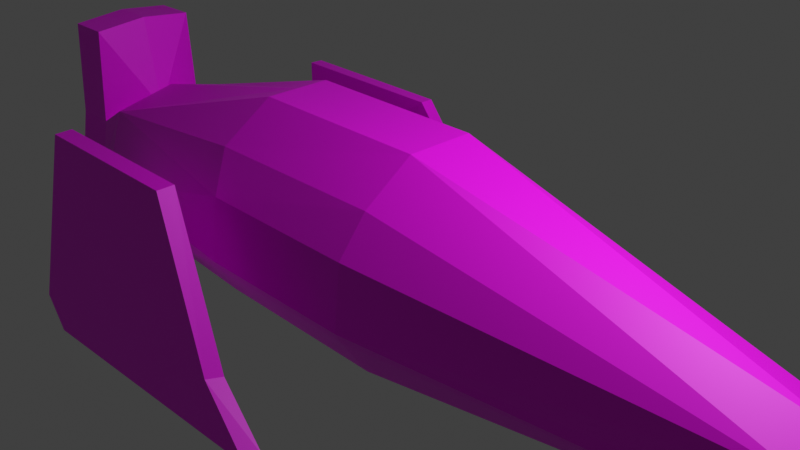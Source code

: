 # Source: yoeman.blend  (saved by Blender 3.0.42; exported with 4.5.12 LTS)
import bpy
from mathutils import Matrix  # noqa: F401  (used for matrix-valued properties, if any)

bpy.ops.wm.read_factory_settings(use_empty=True)
scene = bpy.context.scene
scene.name = 'Scene'

# ---- collections
col_collection = bpy.data.collections.new('Collection'); scene.collection.children.link(col_collection)

# ---- images (referenced by path relative to the original .blend; pixels are not part of the script)
import os
ASSET_DIR = os.environ.get("B2B_ASSET_DIR", "")  # directory of the original .blend (textures are referenced by path, not embedded)
HERE = os.path.dirname(os.path.abspath(__file__))  # packed textures are extracted next to this script under _unpacked/

def load_image(name, relpath, width, height, colorspace="sRGB"):
    """Load a texture the original file referenced (path relative to the .blend, or extracted next to this script)."""
    p = next((c for c in (os.path.join(HERE, relpath), os.path.join(ASSET_DIR, relpath)) if relpath and os.path.exists(c)), "")
    if p:
        img = bpy.data.images.load(p, check_existing=True)
        img.name = name
    else:  # same state as the original file: an image datablock whose file is absent (Cycles renders it pink)
        img = bpy.data.images.new(name, width, height)
        img.source = "FILE"
        img.filepath = "//" + (relpath or name)
    img.colorspace_settings.name = colorspace
    return img
img_untitled_001 = load_image('Untitled.001', 'yoeman_paint.png', 1024, 1024, 'sRGB')
img_untitled_002 = load_image('Untitled.002', 'yoeman_lights.png', 1024, 1024, 'sRGB')
img_untitled = load_image('Untitled', 'yoeman_base.png', 1024, 1024, 'sRGB')

# ---- materials (node trees are filled in below, after node groups)
mat_material_001 = bpy.data.materials.new('Material.001')
mat_material_001.use_transparent_shadow = False

# ---- material node trees
mat_material_001.use_nodes = True; mat_material_001.node_tree.nodes.clear()
_N = mat_material_001.node_tree.nodes; _L = mat_material_001.node_tree.links
n0 = _N.new('ShaderNodeBsdfPrincipled'); n0.name = 'Principled BSDF'; n0.location = (-320, 226)
n0.hide = True
n0.distribution = 'GGX'
n0.subsurface_method = 'BURLEY'
n0.inputs[3].default_value = 1.45
n0.inputs[27].default_value = (0.0, 0.0, 0.0, 1.0)
n0.inputs[28].default_value = 1.0
n1 = _N.new('ShaderNodeBsdfPrincipled'); n1.name = 'Principled BSDF.001'; n1.location = (-404, -64)
n1.hide = True
n1.distribution = 'GGX'
n1.subsurface_method = 'BURLEY'
n1.inputs[3].default_value = 1.45
n1.inputs[27].default_value = (0.0, 0.0, 0.0, 1.0)
n1.inputs[28].default_value = 1.0
n2 = _N.new('ShaderNodeTexImage'); n2.name = 'Image Texture.001'; n2.location = (-728, 134)
n2.hide = True
n2.image = img_untitled_001
n3 = _N.new('ShaderNodeTexImage'); n3.name = 'Image Texture.002'; n3.location = (-841, -202)
n3.image = img_untitled_002
n4 = _N.new('ShaderNodeBsdfPrincipled'); n4.name = 'Principled BSDF.002'; n4.location = (-375, -308)
n4.hide = True
n4.distribution = 'GGX'
n4.subsurface_method = 'BURLEY'
n4.inputs[3].default_value = 1.45
n4.inputs[27].default_value = (0.0, 0.0, 0.0, 1.0)
n4.inputs[28].default_value = 1.0
n5 = _N.new('ShaderNodeTexImage'); n5.name = 'Image Texture'; n5.location = (-700, 312)
n5.hide = True
n5.image = img_untitled
n6 = _N.new('ShaderNodeOutputMaterial'); n6.name = 'Material Output'; n6.location = (496, 286)
n7 = _N.new('ShaderNodeMixShader'); n7.name = 'Mix Shader.001'; n7.location = (262, 60)
n8 = _N.new('ShaderNodeMixShader'); n8.name = 'Mix Shader'; n8.location = (144, 266)
_L.new(n5.outputs[0], n0.inputs[0])
_L.new(n0.outputs[0], n8.inputs[1])
_L.new(n2.outputs[0], n1.inputs[0])
_L.new(n2.outputs[1], n8.inputs[0])
_L.new(n3.outputs[0], n4.inputs[0])
_L.new(n3.outputs[1], n7.inputs[0])
_L.new(n4.outputs[0], n7.inputs[2])
_L.new(n1.outputs[0], n8.inputs[2])
_L.new(n8.outputs[0], n7.inputs[1])
_L.new(n7.outputs[0], n6.inputs[0])
n6.is_active_output = True

# ---- world
world_world = bpy.data.worlds.new('World'); scene.world = world_world
world_world.use_nodes = True; world_world.node_tree.nodes.clear()
_N = world_world.node_tree.nodes; _L = world_world.node_tree.links
n0 = _N.new('ShaderNodeOutputWorld'); n0.name = 'World Output'; n0.location = (300, 300)
n1 = _N.new('ShaderNodeBackground'); n1.name = 'Background'; n1.location = (10, 300)
n1.inputs[0].default_value = (0.05088, 0.05088, 0.05088, 1.0)
_L.new(n1.outputs[0], n0.inputs[0])
n0.is_active_output = True
world_world.color = (0.05088, 0.05088, 0.05088)
world_world.use_sun_shadow = False
world_world.sun_shadow_jitter_overblur = 0.0

# ---- cameras
cam_camera = bpy.data.cameras.new('Camera')
cam_camera.clip_end = 100.0
cam_camera.ortho_scale = 7.314

# ---- lights
light_light = bpy.data.lights.new('Light', 'POINT')
light_light.transmission_factor = 0.0
light_light.energy = 1000.0
light_light.shadow_soft_size = 0.1
light_light.shadow_maximum_resolution = 0.006
light_light.use_absolute_resolution = True

# ---- meshes
me_cube = bpy.data.meshes.new('Cube')
me_cube.from_pydata([(-4.119, 0.0, 0.3891), (-4.161, 0.7253, 0.2025), (4.826, 0.0, -0.07882), (4.848, 0.454, -0.2935), (-1.571, 0.0, 0.9895), (-1.571, 0.3864, 0.9895), (0.5668, 0.3864, 0.9895), (0.5668, 0.0, 0.9895), (-1.478, 1.205, 0.1263), (0.4743, 1.205, 0.1263), (0.5152, 0.911, 0.5669), (-1.675, 0.911, 0.5446), (-5.134, 0.0, 1.13), (-4.382, 0.0, 0.01169), (-4.619, 0.6802, -0.06397), (-5.137, 0.6749, -0.06915), (-4.616, 0.0, 1.135), (-4.631, 0.6256, 1.068), (-5.149, 0.6203, 1.063), (-4.921, 0.0, 0.01115), (-4.935, 0.541, -0.04873), (-4.932, 0.0, 1.02), (-4.945, 0.4923, 0.9601), (-5.122, 0.7738, -0.6109), (-4.119, 0.0, -1.0), (-4.119, 1.0, -0.6109), (-4.161, 0.7253, -1.181), (4.846, 0.0, -0.5158), (4.826, 0.0, -1.048), (4.853, 0.4371, -0.6109), (4.848, 0.454, -0.8332), (-1.571, 0.0, -1.341), (-1.571, 0.3864, -1.341), (0.5668, 0.3864, -1.341), (0.5668, 0.0, -1.341), (-1.478, 1.205, -0.7371), (-1.478, 1.275, -0.6109), (0.4743, 1.275, -0.6109), (0.4743, 1.205, -0.7371), (0.5152, 0.911, -1.178), (-1.675, 0.911, -1.156), (-4.604, 0.7791, -0.6109), (-5.134, 0.0, -1.741), (-4.382, 0.0, -0.6226), (-4.619, 0.6802, -1.158), (-5.137, 0.6749, -1.153), (-4.616, 0.0, -1.746), (-4.631, 0.6256, -1.679), (-5.149, 0.6203, -1.674), (-4.921, 0.6291, -0.6109), (-4.924, 0.0, -0.6109), (-4.921, 0.0, -1.233), (-4.935, 0.541, -1.173), (-4.932, 0.0, -1.631), (-4.945, 0.4923, -1.571), (-2.402, 1.143, -0.6854), (-3.348, 1.03, -0.6854), (-3.357, 0.9002, -1.034), (-2.394, 1.097, -0.8516), (-2.564, 1.858, -1.012), (-3.51, 1.745, -1.012), (-3.519, 1.616, -1.361), (-2.556, 1.813, -1.178), (-1.421, 1.7, 0.439), (-3.464, 1.702, 0.439), (-3.33, 2.004, -1.868), (0.2563, 2.031, -1.75), (-1.453, 1.891, 0.4199), (-3.497, 1.893, 0.4199), (-3.367, 2.196, -1.91), (0.2197, 2.223, -1.78), (-0.4898, 2.136, -1.199), (-0.4279, 1.951, -1.219), (-3.681, 1.962, -1.552), (-3.567, 1.71, -1.484), (-3.717, 2.155, -1.592), (-5.42, 0.3383, 0.5793), (-4.741, 0.3383, 0.5793), (-5.42, 0.2388, 0.3391), (-4.741, 0.2388, 0.3391), (-5.42, -0.001348, 0.2396), (-4.741, -0.001348, 0.2396), (-5.42, -0.001348, 0.9189), (-4.741, -0.001348, 0.9189), (-5.42, 0.2388, 0.8195), (-4.741, 0.2388, 0.8195), (-5.357, 0.2965, 0.5793), (-5.357, 0.2207, 0.3963), (-5.357, 0.0, 0.3205), (-5.357, 0.0, 0.8381), (-5.357, 0.2207, 0.7623), (-5.229, 0.1865, 0.5793), (-5.229, 0.1338, 0.4521), (-5.229, 0.0, 0.3994), (-5.229, 0.0, 0.7592), (-5.229, 0.1338, 0.7065), (-5.417, 0.3448, -0.2331), (-4.738, 0.3448, -0.2331), (-5.417, 0.2453, -0.4733), (-4.738, 0.2453, -0.4733), (-5.417, 0.0, -0.5728), (-4.738, 0.0, -0.5728), (-5.417, 0.0, 0.1065), (-4.738, 0.0, 0.1065), (-5.417, 0.2453, 0.007024), (-4.738, 0.2453, 0.007023), (-5.354, 0.303, -0.2331), (-5.354, 0.2272, -0.4162), (-5.354, 0.0, -0.492), (-5.354, 0.0, 0.0257), (-5.354, 0.2272, -0.05011), (-5.226, 0.193, -0.2331), (-5.226, 0.1403, -0.3603), (-5.226, 0.0, -0.413), (-5.226, 0.0, -0.05328), (-5.226, 0.1403, -0.106), (-5.42, 0.3533, -1.14), (-4.741, 0.3533, -1.14), (-5.42, 0.2538, -1.38), (-4.741, 0.2538, -1.38), (-5.42, 0.0, -1.48), (-4.741, 0.0, -1.48), (-5.42, 0.0, -0.8003), (-4.741, 0.0, -0.8003), (-5.42, 0.2538, -0.8997), (-4.741, 0.2538, -0.8997), (-5.357, 0.3115, -1.14), (-5.357, 0.2357, -1.323), (-5.357, 0.0, -1.399), (-5.357, 0.0, -0.8811), (-5.357, 0.2357, -0.9569), (-5.229, 0.2014, -1.14), (-5.229, 0.1488, -1.267), (-5.229, 0.0, -1.32), (-5.229, 0.0, -0.96), (-5.229, 0.1488, -1.013)], [], [(1, 25, 41, 14), (1, 11, 8), (29, 3, 2, 27), (6, 5, 4, 7), (2, 3, 6, 7), (3, 10, 6), (1, 0, 4, 5), (36, 8, 9, 37), (25, 1, 8, 36), (3, 29, 37, 9), (9, 10, 3), (6, 10, 11, 5), (8, 11, 10, 9), (5, 11, 1), (14, 41, 23, 15), (0, 1, 14, 13), (15, 23, 49, 20), (12, 18, 22, 21), (16, 17, 18, 12), (14, 15, 18, 17), (13, 14, 17, 16), (50, 19, 20, 49), (20, 19, 21, 22), (18, 15, 20, 22), (26, 44, 41, 25), (26, 35, 40), (29, 27, 28, 30), (33, 34, 31, 32), (28, 34, 33, 30), (30, 33, 39), (26, 32, 31, 24), (36, 37, 38, 35), (26, 25, 56, 57), (30, 38, 37, 29), (38, 30, 39), (33, 32, 40, 39), (35, 38, 39, 40), (32, 26, 40), (44, 45, 23, 41), (24, 43, 44, 26), (45, 52, 49, 23), (42, 53, 54, 48), (46, 42, 48, 47), (44, 47, 48, 45), (43, 46, 47, 44), (50, 49, 52, 51), (52, 54, 53, 51), (48, 54, 52, 45), (58, 57, 61, 62), (35, 26, 57, 58), (36, 35, 58, 55), (25, 36, 55, 56), (59, 62, 66, 72, 63), (57, 56, 60, 61), (55, 58, 62, 59), (56, 55, 59, 60), (66, 65, 69, 70), (60, 59, 63, 64), (62, 61, 74, 65, 66), (61, 60, 64, 73, 74), (68, 67, 71, 70, 69, 75), (65, 73, 75, 69), (63, 72, 71, 67), (64, 63, 67, 68), (71, 72, 66, 70), (75, 73, 64, 68), (74, 73, 65), (76, 77, 79, 78), (78, 79, 81, 80), (82, 83, 85, 84), (84, 85, 77, 76), (78, 80, 88, 87), (87, 88, 93, 92), (98, 99, 101, 100), (76, 78, 87, 86), (84, 76, 86, 90), (82, 84, 90, 89), (91, 92, 93, 94, 95), (96, 97, 99, 98), (89, 90, 95, 94), (86, 87, 92, 91), (90, 86, 91, 95), (102, 103, 105, 104), (104, 105, 97, 96), (98, 100, 108, 107), (107, 108, 113, 112), (96, 98, 107, 106), (104, 96, 106, 110), (102, 104, 110, 109), (111, 112, 113, 114, 115), (109, 110, 115, 114), (106, 107, 112, 111), (110, 106, 111, 115), (118, 119, 121, 120), (116, 117, 119, 118), (122, 123, 125, 124), (124, 125, 117, 116), (118, 120, 128, 127), (127, 128, 133, 132), (116, 118, 127, 126), (124, 116, 126, 130), (122, 124, 130, 129), (131, 132, 133, 134, 135), (129, 130, 135, 134), (126, 127, 132, 131), (130, 126, 131, 135)])
_uv = me_cube.uv_layers.new(name='UVMap')
_uv.uv.foreach_set('vector', [0.7633, 0.6769, 0.7458, 0.5849, 0.8039, 0.5838, 0.811, 0.644, 0.9877, 0.2707, 0.7105, 0.3104, 0.6874, 0.2556, 0.7477, 0.7357, 0.7458, 0.7011, 0.7953, 0.6777, 0.7953, 0.7253, 0.2772, 0.8178, 0.51, 0.8178, 0.51, 0.8599, 0.2772, 0.8599, 0.8927, 0.3989, 0.9465, 0.3892, 0.9465, 0.876, 0.9045, 0.8771, 0.003887, 0.2003, 0.4735, 0.3119, 0.4608, 0.3851, 0.5342, 0.5175, 0.6154, 0.527, 0.6154, 0.8121, 0.5733, 0.8121, 0.6869, 0.1759, 0.6874, 0.2556, 0.4811, 0.2553, 0.4824, 0.178, 0.9789, 0.1726, 0.9877, 0.2707, 0.6874, 0.2556, 0.6869, 0.1759, 0.003887, 0.2003, 0.003924, 0.1652, 0.4824, 0.178, 0.4811, 0.2553, 0.4811, 0.2553, 0.4735, 0.3119, 0.003887, 0.2003, 0.4608, 0.3851, 0.4735, 0.3119, 0.7105, 0.3104, 0.7032, 0.3884, 0.6874, 0.2556, 0.7105, 0.3104, 0.4735, 0.3119, 0.4811, 0.2553, 0.7032, 0.3884, 0.7105, 0.3104, 0.9877, 0.2707, 0.6872, 0.6957, 0.6855, 0.6351, 0.7419, 0.6351, 0.7437, 0.6951, 0.6734, 0.8071, 0.6734, 0.8888, 0.6161, 0.8973, 0.6247, 0.8189, 0.821, 0.6084, 0.8161, 0.5486, 0.8431, 0.5487, 0.8474, 0.6105, 0.8767, 0.7746, 0.8238, 0.7319, 0.85, 0.7205, 0.8919, 0.7547, 0.5251, 0.8607, 0.5251, 0.9292, 0.4686, 0.9301, 0.4686, 0.8621, 0.6872, 0.6957, 0.7437, 0.6951, 0.7451, 0.8185, 0.6886, 0.8191, 0.6129, 0.9379, 0.5342, 0.9427, 0.5447, 0.8197, 0.6129, 0.8129, 0.6847, 0.6287, 0.6847, 0.6964, 0.6257, 0.6899, 0.6161, 0.6287, 0.6257, 0.6899, 0.6847, 0.6964, 0.6847, 0.8063, 0.631, 0.7998, 0.8238, 0.7319, 0.821, 0.6084, 0.8474, 0.6105, 0.85, 0.7205, 0.7612, 0.5175, 0.811, 0.5237, 0.8039, 0.5838, 0.7458, 0.5849, 0.9862, 0.09784, 0.6871, 0.1604, 0.709, 0.105, 0.7477, 0.7357, 0.7953, 0.7253, 0.7953, 0.7833, 0.7458, 0.7599, 0.4652, 0.04928, 0.4612, 0.007053, 0.6988, 0.000392, 0.6985, 0.04327, 0.000392, 0.08603, 0.4612, 0.007053, 0.4652, 0.04928, 0.005318, 0.1411, 0.005318, 0.1411, 0.4652, 0.04928, 0.4755, 0.1072, 0.9862, 0.09784, 0.6985, 0.04327, 0.6988, 0.000392, 0.9877, 0.01325, 0.6869, 0.1759, 0.4824, 0.178, 0.4818, 0.1628, 0.6871, 0.1604, 0.9862, 0.09784, 0.9789, 0.1726, 0.8912, 0.1635, 0.8924, 0.1228, 0.005318, 0.1411, 0.4818, 0.1628, 0.4824, 0.178, 0.003924, 0.1652, 0.4818, 0.1628, 0.005318, 0.1411, 0.4755, 0.1072, 0.4652, 0.04928, 0.6985, 0.04327, 0.709, 0.105, 0.4755, 0.1072, 0.6871, 0.1604, 0.4818, 0.1628, 0.4755, 0.1072, 0.709, 0.105, 0.6985, 0.04327, 0.9862, 0.09784, 0.709, 0.105, 0.6872, 0.5746, 0.7437, 0.5752, 0.7419, 0.6351, 0.6855, 0.6351, 0.7632, 0.8368, 0.8104, 0.8199, 0.8104, 0.9176, 0.7602, 0.9183, 0.8212, 0.4888, 0.8476, 0.4869, 0.8431, 0.5487, 0.8161, 0.5486, 0.8767, 0.3892, 0.8919, 0.4092, 0.8499, 0.4432, 0.8238, 0.4318, 0.6726, 0.9675, 0.6162, 0.9661, 0.6161, 0.8981, 0.6726, 0.899, 0.6872, 0.5746, 0.6886, 0.5175, 0.7451, 0.5181, 0.7437, 0.5752, 0.8914, 0.7754, 0.8914, 0.9004, 0.8231, 0.8944, 0.8161, 0.8377, 0.6847, 0.6287, 0.6161, 0.6287, 0.6257, 0.5674, 0.6847, 0.5609, 0.6257, 0.5674, 0.631, 0.524, 0.6847, 0.5175, 0.6847, 0.5609, 0.8238, 0.4318, 0.8499, 0.4432, 0.8476, 0.4869, 0.8212, 0.4888, 0.5342, 0.4366, 0.8153, 0.3892, 0.7148, 0.4572, 0.715, 0.4546, 0.6871, 0.1604, 0.9862, 0.09784, 0.8924, 0.1228, 0.7875, 0.1468, 0.6869, 0.1759, 0.6871, 0.1604, 0.7875, 0.1468, 0.7881, 0.1656, 0.9789, 0.1726, 0.6869, 0.1759, 0.7881, 0.1656, 0.8912, 0.1635, 0.1675, 0.6022, 0.1863, 0.601, 0.2764, 0.9014, 0.2119, 0.832, 0.02024, 0.7405, 0.8153, 0.3892, 0.8153, 0.5168, 0.7135, 0.4584, 0.7148, 0.4572, 0.5409, 0.4998, 0.5342, 0.4366, 0.715, 0.4546, 0.7114, 0.4548, 0.8153, 0.5168, 0.5409, 0.4998, 0.7114, 0.4548, 0.7135, 0.4584, 0.976, 0.784, 0.9757, 0.3932, 0.9971, 0.3892, 0.9971, 0.7801, 0.1574, 0.4989, 0.1675, 0.6022, 0.02024, 0.7405, 0.000392, 0.5187, 0.1863, 0.601, 0.1874, 0.4921, 0.2041, 0.4865, 0.2575, 0.5108, 0.2764, 0.9014, 0.1874, 0.4921, 0.1565, 0.4658, 0.008898, 0.4084, 0.2209, 0.4613, 0.2041, 0.4865, 0.2772, 0.7853, 0.2849, 0.5629, 0.4668, 0.4642, 0.5334, 0.3892, 0.5334, 0.7801, 0.4972, 0.817, 0.2626, 0.4901, 0.2209, 0.4613, 0.2339, 0.4439, 0.2764, 0.4733, 0.9749, 0.3892, 0.9684, 0.6013, 0.9473, 0.598, 0.9539, 0.3912, 0.9682, 0.7025, 0.9682, 0.925, 0.9473, 0.9214, 0.9473, 0.6989, 0.9473, 0.598, 0.9684, 0.6013, 0.9749, 0.6959, 0.9535, 0.6981, 0.2339, 0.4439, 0.2209, 0.4613, 0.008898, 0.4084, 0.01915, 0.3892, 0.2041, 0.4865, 0.2209, 0.4613, 0.2626, 0.4901, 0.352, 0.9173, 0.426, 0.9173, 0.426, 0.9456, 0.352, 0.9456, 0.352, 0.9456, 0.426, 0.9456, 0.426, 0.9739, 0.352, 0.9739, 0.352, 0.8607, 0.426, 0.8607, 0.426, 0.889, 0.352, 0.889, 0.352, 0.889, 0.426, 0.889, 0.426, 0.9173, 0.352, 0.9173, 0.8221, 0.9227, 0.8405, 0.9012, 0.8463, 0.9107, 0.8289, 0.9293, 0.8524, 0.9195, 0.87, 0.9012, 0.8797, 0.9143, 0.8691, 0.9259, 0.2772, 0.9461, 0.3512, 0.9461, 0.3512, 0.975, 0.2772, 0.975, 0.8161, 0.9504, 0.8221, 0.9227, 0.8289, 0.9293, 0.8244, 0.9504, 0.8221, 0.9781, 0.8161, 0.9504, 0.8244, 0.9504, 0.8289, 0.9715, 0.8405, 0.9996, 0.8221, 0.9781, 0.8289, 0.9715, 0.8463, 0.9901, 0.06712, 0.9218, 0.07286, 0.9079, 0.08743, 0.9022, 0.08743, 0.9414, 0.07286, 0.9356, 0.2772, 0.9178, 0.3512, 0.9178, 0.3512, 0.9461, 0.2772, 0.9461, 0.87, 0.9796, 0.8524, 0.9613, 0.8691, 0.9549, 0.8797, 0.9664, 0.847, 0.9404, 0.8524, 0.9195, 0.8691, 0.9259, 0.8654, 0.9404, 0.8524, 0.9613, 0.847, 0.9404, 0.8654, 0.9404, 0.8691, 0.9549, 0.2772, 0.8607, 0.3512, 0.8607, 0.3512, 0.8895, 0.2772, 0.8895, 0.2772, 0.8895, 0.3512, 0.8895, 0.3512, 0.9178, 0.2772, 0.9178, 0.4332, 0.8824, 0.4522, 0.8607, 0.4581, 0.8702, 0.4399, 0.8891, 0.4399, 0.8891, 0.4581, 0.8702, 0.4678, 0.8834, 0.4567, 0.8954, 0.4268, 0.9099, 0.4332, 0.8824, 0.4399, 0.8891, 0.435, 0.9099, 0.4332, 0.9375, 0.4268, 0.9099, 0.435, 0.9099, 0.4399, 0.9308, 0.4522, 0.9592, 0.4332, 0.9375, 0.4399, 0.9308, 0.4581, 0.9497, 0.04532, 0.9218, 0.05105, 0.9079, 0.06634, 0.9022, 0.06634, 0.9414, 0.05105, 0.9356, 0.4581, 0.9497, 0.4399, 0.9308, 0.4567, 0.9245, 0.4678, 0.9365, 0.435, 0.9099, 0.4399, 0.8891, 0.4567, 0.8954, 0.4531, 0.9099, 0.4399, 0.9308, 0.435, 0.9099, 0.4531, 0.9099, 0.4567, 0.9245, 0.7595, 0.8496, 0.6855, 0.8496, 0.6855, 0.8199, 0.7595, 0.8199, 0.7595, 0.8779, 0.6855, 0.8779, 0.6855, 0.8496, 0.7595, 0.8496, 0.7595, 0.9359, 0.6855, 0.9359, 0.6855, 0.9062, 0.7595, 0.9062, 0.7595, 0.9062, 0.6855, 0.9062, 0.6855, 0.8779, 0.7595, 0.8779, 0.8986, 0.9002, 0.9182, 0.8778, 0.9241, 0.8873, 0.9055, 0.9068, 0.02285, 0.9283, 0.02956, 0.9022, 0.04453, 0.9088, 0.04051, 0.9255, 0.8927, 0.9279, 0.8986, 0.9002, 0.9055, 0.9068, 0.9009, 0.9279, 0.8986, 0.9555, 0.8927, 0.9279, 0.9009, 0.9279, 0.9055, 0.9489, 0.9182, 0.9779, 0.8986, 0.9555, 0.9055, 0.9489, 0.9241, 0.9684, 0.5108, 0.8374, 0.5166, 0.8235, 0.5328, 0.8178, 0.5328, 0.857, 0.5166, 0.8512, 0.007099, 0.9491, 0.000392, 0.923, 0.01804, 0.9258, 0.02207, 0.9425, 0.02865, 0.9491, 0.02285, 0.9283, 0.04051, 0.9255, 0.04453, 0.9399, 0.000392, 0.923, 0.006184, 0.9022, 0.02207, 0.9114, 0.01804, 0.9258])
me_cube.materials.append(mat_material_001)
me_cube.use_remesh_preserve_volume = False
me_cube.use_remesh_preserve_attributes = False
me_cube.use_mirror_vertex_groups = False
me_cube.update()

# ---- objects
ob_light = bpy.data.objects.new('Light', light_light)
ob_camera = bpy.data.objects.new('Camera', cam_camera)
ob_main = bpy.data.objects.new('main', me_cube)
ob_engine = bpy.data.objects.new('engine', None)
ob_engine_001 = bpy.data.objects.new('engine.001', None)
ob_engine_002 = bpy.data.objects.new('engine.002', None)
ob_turret = bpy.data.objects.new('turret', None)
ob_turret_001 = bpy.data.objects.new('turret.001', None)
ob_weapon = bpy.data.objects.new('weapon', None)
ob_weapon_001 = bpy.data.objects.new('weapon.001', None)
ob_weapon_002 = bpy.data.objects.new('weapon.002', None)
ob_weapon_003 = bpy.data.objects.new('weapon.003', None)

# ---- transforms, parenting, visibility, modifiers, constraints
ob_light.location = (4.076, 1.005, 5.904)
ob_light.rotation_euler = (0.6503, 0.05522, 1.866)
ob_light.lock_rotations_4d = False
ob_light.empty_display_type = 'ARROWS'
ob_light.color = (0.0, 0.0, 0.0, 0.0)
ob_light.lineart.crease_threshold = 0.0
ob_camera.location = (7.359, -6.926, 4.958)
ob_camera.rotation_euler = (1.109, 0.0, 0.8149)
ob_camera.lock_rotations_4d = False
ob_camera.empty_display_type = 'ARROWS'
ob_camera.color = (0.0, 0.0, 0.0, 0.0)
ob_camera.display_type = 'WIRE'
ob_camera.lineart.crease_threshold = 0.0
ob_main.location = (0.0, 0.0, 0.0)
ob_main.lineart.crease_threshold = 0.0
_m = ob_main.modifiers.new('Mirror', 'MIRROR')
_m.use_axis = (False, True, False)
_m.use_clip = True
ob_engine.location = (-5.266, 0.0, -1.126)
ob_engine.lineart.crease_threshold = 0.0
ob_engine_001.location = (-5.266, 0.0, 0.5865)
ob_engine_001.lineart.crease_threshold = 0.0
ob_engine_002.location = (-5.266, 0.0, -0.2296)
ob_engine_002.lineart.crease_threshold = 0.0
ob_turret.location = (1.82, 0.0, 0.705)
ob_turret.lineart.crease_threshold = 0.0
ob_turret_001.location = (0.9434, 0.0, 0.9224)
ob_turret_001.lineart.crease_threshold = 0.0
ob_weapon.location = (4.6, 0.4835, -0.36)
ob_weapon.lineart.crease_threshold = 0.0
ob_weapon_001.location = (4.6, 0.4835, -0.8012)
ob_weapon_001.lineart.crease_threshold = 0.0
ob_weapon_002.location = (4.6, -0.4835, -0.36)
ob_weapon_002.lineart.crease_threshold = 0.0
ob_weapon_003.location = (4.6, -0.4835, -0.8012)
ob_weapon_003.lineart.crease_threshold = 0.0

# ---- collection membership
col_collection.objects.link(ob_light)
col_collection.objects.link(ob_camera)
col_collection.objects.link(ob_main)
col_collection.objects.link(ob_engine)
col_collection.objects.link(ob_engine_001)
col_collection.objects.link(ob_engine_002)
col_collection.objects.link(ob_turret)
col_collection.objects.link(ob_turret_001)
col_collection.objects.link(ob_weapon)
col_collection.objects.link(ob_weapon_001)
col_collection.objects.link(ob_weapon_002)
col_collection.objects.link(ob_weapon_003)

# ---- scene / render settings (as saved in the file)
scene.camera = ob_camera
scene.frame_start = 1; scene.frame_end = 250; scene.frame_set(1)
scene.render.engine = 'BLENDER_EEVEE_NEXT'
scene.cycles.use_denoising = False
scene.cycles.samples = 128
scene.cycles.sampling_pattern = 'TABULATED_SOBOL'
scene.cycles.use_adaptive_sampling = False
scene.cycles.use_light_tree = False
scene.view_settings.view_transform = 'Standard'
bpy.context.view_layer.update()

